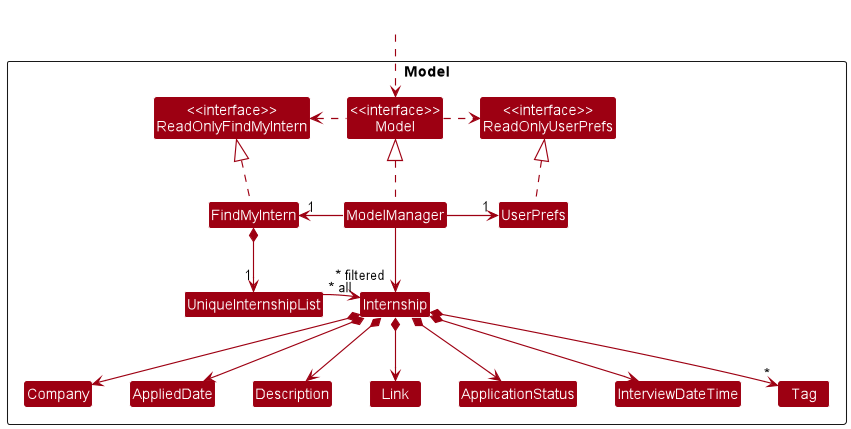

The diagram above was rendered by PlantUML. Its source (embedded in the PNG):
@startuml
scale 1.3
!include style.puml
skinparam arrowThickness 1.1
skinparam arrowColor MODEL_COLOR
skinparam classBackgroundColor MODEL_COLOR

Package Model <<Rectangle>>{
Class "<<interface>>\nReadOnlyFindMyIntern" as ReadOnlyFindMyIntern
Class "<<interface>>\nReadOnlyUserPrefs" as ReadOnlyUserPrefs
Class "<<interface>>\nModel" as Model
Class FindMyIntern
Class ModelManager
Class UserPrefs

Class UniqueInternshipList
Class Internship
Class Description
Class Link
Class Company
Class AppliedDate
Class InterviewDateTime
Class ApplicationStatus
Class Tag

}

Class HiddenOutside #FFFFFF
HiddenOutside ..> Model

FindMyIntern .up.|> ReadOnlyFindMyIntern

ModelManager .up.|> Model
Model .right.> ReadOnlyUserPrefs
Model .left.> ReadOnlyFindMyIntern
ModelManager -left-> "1" FindMyIntern
ModelManager -right-> "1" UserPrefs
UserPrefs .up.|> ReadOnlyUserPrefs

FindMyIntern *--> "1" UniqueInternshipList
UniqueInternshipList -[hidden]right-> "~* all" Internship
UniqueInternshipList --> "~* all" Internship
Internship *--> Company
Internship *--> AppliedDate
Internship *--> InterviewDateTime
Internship *--> Link
Internship *--> Description
Internship *--> ApplicationStatus
Internship *--> "*" Tag

Company -[hidden]right-> AppliedDate
AppliedDate -[hidden]right-> Description
Description -[hidden]right-> Link
Link -[hidden]right-> ApplicationStatus

ModelManager -->"~* filtered" Internship
@enduml